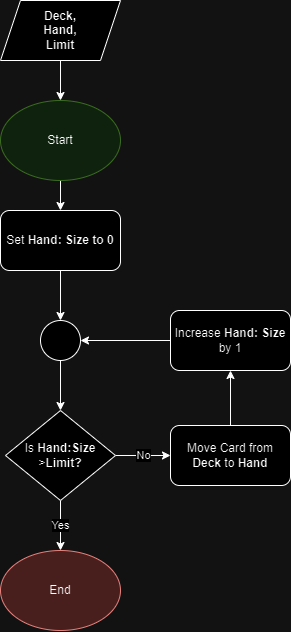

The diagram above was exported from draw.io. Its source (the exported page's mxGraphModel, read from the mxfile embedded in the PNG):
<mxGraphModel dx="1728" dy="922" grid="1" gridSize="10" guides="1" tooltips="1" connect="1" arrows="1" fold="1" page="1" pageScale="1" pageWidth="850" pageHeight="1100" math="0" shadow="0">
  <root>
    <mxCell id="0" />
    <mxCell id="1" parent="0" />
    <mxCell id="ti-B7qjp64Do_ES1CstO-19" value="" style="edgeStyle=orthogonalEdgeStyle;rounded=0;orthogonalLoop=1;jettySize=auto;html=1;" edge="1" parent="1" source="ti-B7qjp64Do_ES1CstO-2" target="ti-B7qjp64Do_ES1CstO-3">
      <mxGeometry relative="1" as="geometry" />
    </mxCell>
    <mxCell id="ti-B7qjp64Do_ES1CstO-2" value="&lt;b&gt;Deck,&lt;br&gt;Hand,&lt;br&gt;Limit&lt;/b&gt;" style="shape=parallelogram;perimeter=parallelogramPerimeter;whiteSpace=wrap;html=1;fixedSize=1;" vertex="1" parent="1">
      <mxGeometry x="250" y="200" width="120" height="60" as="geometry" />
    </mxCell>
    <mxCell id="ti-B7qjp64Do_ES1CstO-18" value="" style="edgeStyle=orthogonalEdgeStyle;rounded=0;orthogonalLoop=1;jettySize=auto;html=1;" edge="1" parent="1" source="ti-B7qjp64Do_ES1CstO-3" target="ti-B7qjp64Do_ES1CstO-11">
      <mxGeometry relative="1" as="geometry" />
    </mxCell>
    <mxCell id="ti-B7qjp64Do_ES1CstO-3" value="Start" style="ellipse;whiteSpace=wrap;html=1;fillColor=#d5e8d4;strokeColor=#82b366;" vertex="1" parent="1">
      <mxGeometry x="250" y="300" width="120" height="80" as="geometry" />
    </mxCell>
    <mxCell id="ti-B7qjp64Do_ES1CstO-10" value="No" style="edgeStyle=orthogonalEdgeStyle;rounded=0;orthogonalLoop=1;jettySize=auto;html=1;" edge="1" parent="1" source="ti-B7qjp64Do_ES1CstO-4" target="ti-B7qjp64Do_ES1CstO-9">
      <mxGeometry relative="1" as="geometry" />
    </mxCell>
    <mxCell id="ti-B7qjp64Do_ES1CstO-23" value="Yes" style="edgeStyle=orthogonalEdgeStyle;rounded=0;orthogonalLoop=1;jettySize=auto;html=1;" edge="1" parent="1" source="ti-B7qjp64Do_ES1CstO-4" target="ti-B7qjp64Do_ES1CstO-22">
      <mxGeometry relative="1" as="geometry" />
    </mxCell>
    <mxCell id="ti-B7qjp64Do_ES1CstO-4" value="Is &lt;b&gt;Hand:Size&lt;br&gt;&lt;/b&gt;&amp;gt;&lt;b&gt;Limit?&lt;/b&gt;" style="rhombus;whiteSpace=wrap;html=1;" vertex="1" parent="1">
      <mxGeometry x="255" y="610" width="110" height="90" as="geometry" />
    </mxCell>
    <mxCell id="ti-B7qjp64Do_ES1CstO-13" value="" style="edgeStyle=orthogonalEdgeStyle;rounded=0;orthogonalLoop=1;jettySize=auto;html=1;" edge="1" parent="1" source="ti-B7qjp64Do_ES1CstO-9" target="ti-B7qjp64Do_ES1CstO-12">
      <mxGeometry relative="1" as="geometry" />
    </mxCell>
    <mxCell id="ti-B7qjp64Do_ES1CstO-9" value="Move Card from &lt;b&gt;Deck&lt;/b&gt;&amp;nbsp;to &lt;b&gt;Hand&lt;/b&gt;" style="rounded=1;whiteSpace=wrap;html=1;" vertex="1" parent="1">
      <mxGeometry x="420" y="625" width="120" height="60" as="geometry" />
    </mxCell>
    <mxCell id="ti-B7qjp64Do_ES1CstO-17" value="" style="edgeStyle=orthogonalEdgeStyle;rounded=0;orthogonalLoop=1;jettySize=auto;html=1;" edge="1" parent="1" source="ti-B7qjp64Do_ES1CstO-11" target="ti-B7qjp64Do_ES1CstO-14">
      <mxGeometry relative="1" as="geometry" />
    </mxCell>
    <mxCell id="ti-B7qjp64Do_ES1CstO-11" value="Set &lt;b&gt;Hand: Size to 0&lt;/b&gt;" style="rounded=1;whiteSpace=wrap;html=1;" vertex="1" parent="1">
      <mxGeometry x="250" y="410" width="120" height="60" as="geometry" />
    </mxCell>
    <mxCell id="ti-B7qjp64Do_ES1CstO-15" value="" style="edgeStyle=orthogonalEdgeStyle;rounded=0;orthogonalLoop=1;jettySize=auto;html=1;" edge="1" parent="1" source="ti-B7qjp64Do_ES1CstO-12" target="ti-B7qjp64Do_ES1CstO-14">
      <mxGeometry relative="1" as="geometry" />
    </mxCell>
    <mxCell id="ti-B7qjp64Do_ES1CstO-12" value="Increase &lt;b&gt;Hand: Size &lt;/b&gt;by 1" style="whiteSpace=wrap;html=1;rounded=1;" vertex="1" parent="1">
      <mxGeometry x="420" y="510" width="120" height="60" as="geometry" />
    </mxCell>
    <mxCell id="ti-B7qjp64Do_ES1CstO-16" value="" style="edgeStyle=orthogonalEdgeStyle;rounded=0;orthogonalLoop=1;jettySize=auto;html=1;" edge="1" parent="1" source="ti-B7qjp64Do_ES1CstO-14" target="ti-B7qjp64Do_ES1CstO-4">
      <mxGeometry relative="1" as="geometry" />
    </mxCell>
    <mxCell id="ti-B7qjp64Do_ES1CstO-14" value="" style="ellipse;whiteSpace=wrap;html=1;aspect=fixed;" vertex="1" parent="1">
      <mxGeometry x="290" y="520" width="40" height="40" as="geometry" />
    </mxCell>
    <mxCell id="ti-B7qjp64Do_ES1CstO-22" value="End" style="ellipse;whiteSpace=wrap;html=1;fillColor=#f8cecc;strokeColor=#b85450;" vertex="1" parent="1">
      <mxGeometry x="250" y="750" width="120" height="80" as="geometry" />
    </mxCell>
  </root>
</mxGraphModel>